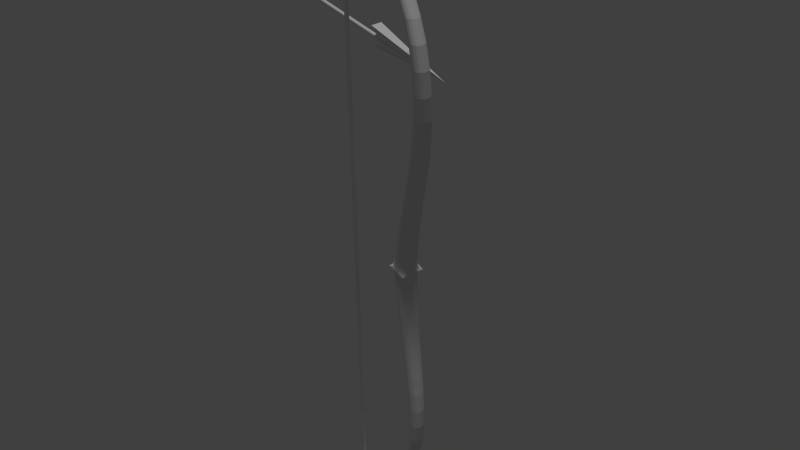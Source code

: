 # Source: arc_i_flexa_egipcio.blend  (saved by Blender 2.76.0; exported with 4.5.12 LTS)
import bpy
from mathutils import Matrix  # noqa: F401  (used for matrix-valued properties, if any)

bpy.ops.wm.read_factory_settings(use_empty=True)
scene = bpy.context.scene
scene.name = 'Scene'

# ---- collections
col_collection_1 = bpy.data.collections.new('Collection 1'); scene.collection.children.link(col_collection_1)

# ---- world
world_world = bpy.data.worlds.new('World'); scene.world = world_world
world_world.color = (0.05088, 0.05088, 0.05088)
world_world.use_sun_shadow = False
world_world.sun_shadow_jitter_overblur = 0.0
world_world.cycles.sampling_method = 'MANUAL'
world_world.cycles.sample_map_resolution = 256

# ---- cameras
cam_camera = bpy.data.cameras.new('Camera')
cam_camera.clip_end = 100.0
cam_camera.lens = 35.0
cam_camera.sensor_width = 32.0
cam_camera.sensor_height = 18.0
cam_camera.dof.focus_distance = 0.0
cam_camera.dof.aperture_fstop = 128.0

# ---- lights
light_sun = bpy.data.lights.new('Sun', 'SUN')
light_sun.transmission_factor = 0.0
light_sun.angle = 0.1993
light_sun.energy = 1.0
light_sun.shadow_buffer_clip_start = 0.5
light_sun.shadow_soft_size = 0.1
light_sun.shadow_cascade_max_distance = 1000.0
light_sun.cycles.use_multiple_importance_sampling = False

# ---- meshes
me_cube = bpy.data.meshes.new('Cube')
me_cube.from_pydata([(-1.0, -1.0, -1.0), (-0.95, 2.629, -1.0), (1.0, -1.0, -1.0), (1.05, 2.629, -1.0), (-1.0, 0.0, -1.0), (0.05001, 2.629, -1.0), (1.0, 0.0, -1.0), (0.0, -1.0, -1.0), (0.0, 0.0, -1.0), (-1.0, -1.0, 1.0), (-0.95, 2.629, 1.0), (1.0, -1.0, 1.0), (1.05, 2.629, 1.0), (-1.171, -3.221, 0.0), (-0.9956, 0.06799, 0.0), (-1.0, 0.0, 1.0), (1.004, 0.06799, 0.0), (0.05001, 2.629, 1.0), (0.8287, -3.221, 0.0), (1.0, 0.0, 1.0), (0.0, -1.0, 1.0), (0.0, 0.0, 1.0), (-0.1713, -3.221, 0.0), (1.0, 0.0, 0.0), (0.004391, 0.06799, 0.0), (-1.0, 0.0, 0.0)], [], [(25, 14, 1, 4), (24, 16, 3, 5), (23, 18, 2, 6), (22, 13, 0, 7), (8, 5, 3, 6), (7, 8, 6, 2), (0, 4, 8, 7), (4, 1, 5, 8), (18, 22, 7, 2), (16, 23, 6, 3), (14, 24, 5, 1), (13, 25, 4, 0), (1, 3, 5), (25, 15, 10, 14), (24, 17, 12, 16), (23, 19, 11, 18), (22, 20, 9, 13), (21, 19, 12, 17), (20, 11, 19, 21), (9, 20, 21, 15), (15, 21, 17, 10), (18, 11, 20, 22), (16, 12, 19, 23), (18, 22, 13), (14, 10, 17, 24), (13, 9, 15, 25), (10, 17, 12)])
me_cube.use_remesh_preserve_volume = False
me_cube.use_remesh_preserve_attributes = False
me_cube.use_mirror_vertex_groups = False
me_cube.update()
me_cylinder_001 = bpy.data.meshes.new('Cylinder.001')
me_cylinder_001.from_pydata([(0.02941, 1.459, -1.184), (0.02941, 1.459, 0.8164), (0.2245, 1.44, -1.184), (0.2245, 1.44, 0.8164), (0.4121, 1.383, -1.184), (0.4121, 1.383, 0.8164), (0.585, 1.29, -1.184), (0.585, 1.29, 0.8164), (0.7365, 1.166, -1.184), (0.7365, 1.166, 0.8164), (0.8609, 1.014, -1.184), (0.8609, 1.014, 0.8164), (0.9533, 0.8416, -1.184), (0.9533, 0.8416, 0.8164), (1.01, 0.654, -1.184), (1.01, 0.654, 0.8164), (1.029, 0.4589, -1.184), (1.029, 0.4589, 0.8164), (1.01, 0.2638, -1.184), (1.01, 0.2638, 0.8164), (0.9533, 0.07621, -1.184), (0.9533, 0.07621, 0.8164), (0.8609, -0.09668, -1.184), (0.8609, -0.09668, 0.8164), (0.7365, -0.2482, -1.184), (0.7365, -0.2482, 0.8164), (0.585, -0.3726, -1.184), (0.585, -0.3726, 0.8164), (0.4121, -0.465, -1.184), (0.4121, -0.465, 0.8164), (0.2245, -0.5219, -1.184), (0.2245, -0.5219, 0.8164), (0.02941, -0.5411, -1.184), (0.02941, -0.5411, 0.8164), (-0.1657, -0.5219, -1.184), (-0.1657, -0.5219, 0.8164), (-0.3533, -0.465, -1.184), (-0.3533, -0.465, 0.8164), (-0.5262, -0.3726, -1.184), (-0.5262, -0.3726, 0.8164), (-0.6777, -0.2482, -1.184), (-0.6777, -0.2482, 0.8164), (-0.8021, -0.09668, -1.184), (-0.8021, -0.09668, 0.8164), (-0.8945, 0.07621, -1.184), (-0.8945, 0.07621, 0.8164), (-0.9514, 0.2638, -1.184), (-0.9514, 0.2638, 0.8164), (-0.9706, 0.4589, -1.184), (-0.9706, 0.4589, 0.8164), (-0.9514, 0.654, -1.184), (-0.9514, 0.654, 0.8164), (-0.8945, 0.8416, -1.184), (-0.8945, 0.8416, 0.8164), (-0.8021, 1.014, -1.184), (-0.8021, 1.014, 0.8164), (-0.6777, 1.166, -1.184), (-0.6777, 1.166, 0.8164), (-0.5262, 1.29, -1.184), (-0.5262, 1.29, 0.8164), (-0.3533, 1.383, -1.184), (-0.3533, 1.383, 0.8164), (-0.1657, 1.44, -1.184), (-0.1657, 1.44, 0.8164), (-0.2429, -0.1964, -1.437), (-1.753, -7.346, -0.9952), (1.307, 6.953, -0.9952), (2.719, 6.953, -0.9952), (-3.204, -7.346, -0.9952), (2.662, 6.486, -1.002), (-3.21, -6.11, -1.002), (2.558, 5.524, -1.011), (-3.167, -4.274, -1.012), (2.479, 4.439, -1.02), (-3.077, -3.108, -1.02), (2.438, 3.141, -1.029), (-3.071, -1.88, -1.027), (2.361, 1.946, -1.037), (-3.156, -0.7072, -1.036), (2.168, 0.804, -1.046), (-3.127, 0.4645, -1.043), (2.314, -0.45, -1.038), (-3.276, 1.466, -1.034), (2.35, -1.63, -1.031), (-3.198, 2.869, -1.024), (2.363, -2.768, -1.024), (-3.236, 4.111, -1.016), (2.418, -3.885, -1.016), (-3.22, 5.14, -1.009), (2.604, -5.903, -1.005), (-3.231, 6.198, -1.0), (2.719, -7.346, -0.9952), (-3.204, 6.953, -0.9952), (1.267, -7.346, -0.9952), (-1.713, 6.953, -0.9952), (-0.3231, -7.334, -0.9952), (-0.2028, 6.941, -0.9952)], [], [(0, 1, 3, 2), (2, 3, 5, 4), (4, 5, 7, 6), (6, 7, 9, 8), (8, 9, 11, 10), (10, 11, 13, 12), (12, 13, 15, 14), (14, 15, 17, 16), (16, 17, 19, 18), (18, 19, 21, 20), (20, 21, 23, 22), (22, 23, 25, 24), (24, 25, 27, 26), (26, 27, 29, 28), (28, 29, 31, 30), (30, 31, 33, 32), (32, 33, 35, 34), (34, 35, 37, 36), (36, 37, 39, 38), (38, 39, 41, 40), (40, 41, 43, 42), (42, 43, 45, 44), (44, 45, 47, 46), (46, 47, 49, 48), (48, 49, 51, 50), (50, 51, 53, 52), (52, 53, 55, 54), (54, 55, 57, 56), (56, 57, 59, 58), (58, 59, 61, 60), (3, 1, 63, 61, 59, 57, 55, 53, 51, 49, 47, 45, 43, 41, 39, 37, 35, 33, 31, 29, 27, 25, 23, 21, 19, 17, 15, 13, 11, 9, 7, 5), (62, 63, 1, 0), (60, 61, 63, 62), (0, 2, 4, 6, 8, 10, 12, 14, 16, 18, 20, 22, 24, 26, 28, 30, 32, 34, 36, 38, 40, 42, 44, 46, 48, 50, 52, 54, 56, 58, 60, 62), (89, 64, 87), (65, 95, 93, 91, 89, 87, 85, 83, 81, 79, 77, 75, 73, 71, 69, 67, 66, 96, 94, 92, 90, 88, 86, 84, 82, 80, 78, 76, 74, 72, 70, 68), (65, 64, 95), (94, 64, 92), (77, 64, 75), (70, 64, 68), (96, 64, 94), (72, 64, 70), (79, 64, 77), (91, 64, 89), (74, 64, 72), (76, 64, 74), (66, 64, 96), (81, 64, 79), (78, 64, 76), (67, 64, 66), (80, 64, 78), (83, 64, 81), (93, 64, 91), (82, 64, 80), (84, 64, 82), (69, 64, 67), (85, 64, 83), (86, 64, 84), (71, 64, 69), (88, 64, 86), (87, 64, 85), (73, 64, 71), (68, 64, 65), (90, 64, 88), (92, 64, 90), (95, 64, 93), (75, 64, 73)])
_uv = me_cylinder_001.uv_layers.new(name='UVMap')
_uv.uv.foreach_set('vector', [0.5235, 0.4499, 0.0235, 0.4499, 0.02375, 0.4497, 0.5233, 0.4497, 0.5233, 0.4497, 0.02375, 0.4497, 0.02399, 0.4492, 0.523, 0.4492, 0.523, 0.4492, 0.02399, 0.4492, 0.02421, 0.4483, 0.5228, 0.4483, 0.5228, 0.4483, 0.02421, 0.4483, 0.0244, 0.447, 0.5226, 0.447, 0.5226, 0.447, 0.0244, 0.447, 0.02456, 0.4456, 0.5224, 0.4456, 0.5224, 0.4456, 0.02456, 0.4456, 0.02468, 0.4439, 0.5223, 0.4439, 0.5223, 0.4439, 0.02468, 0.4439, 0.02475, 0.4421, 0.5223, 0.4421, 0.5223, 0.4421, 0.02475, 0.4421, 0.02477, 0.4402, 0.5222, 0.4402, 0.5222, 0.4402, 0.02477, 0.4402, 0.02475, 0.4383, 0.5223, 0.4383, 0.5223, 0.4383, 0.02475, 0.4383, 0.02468, 0.4364, 0.5223, 0.4364, 0.5223, 0.4364, 0.02468, 0.4364, 0.02456, 0.4348, 0.5224, 0.4348, 0.5224, 0.4348, 0.02456, 0.4348, 0.0244, 0.4333, 0.5226, 0.4333, 0.5226, 0.4333, 0.0244, 0.4333, 0.02421, 0.4321, 0.5228, 0.4321, 0.5228, 0.4321, 0.02421, 0.4321, 0.02399, 0.4312, 0.523, 0.4312, 0.523, 0.4312, 0.02399, 0.4312, 0.02375, 0.4306, 0.5233, 0.4306, 0.5233, 0.4306, 0.02375, 0.4306, 0.0235, 0.4304, 0.5235, 0.4304, 0.5235, 0.4304, 1.024, 0.4304, 1.023, 0.4306, 0.5238, 0.4306, 0.5238, 0.4306, 1.023, 0.4306, 1.023, 0.4312, 0.524, 0.4312, 0.524, 0.4312, 1.023, 0.4312, 1.023, 0.4321, 0.5242, 0.4321, 0.5242, 0.4321, 1.023, 0.4321, 1.023, 0.4333, 0.5244, 0.4333, 0.5244, 0.4333, 1.023, 0.4333, 1.022, 0.4348, 0.5246, 0.4348, 0.5246, 0.4348, 1.022, 0.4348, 1.022, 0.4364, 0.5247, 0.4364, 0.5247, 0.4364, 1.022, 0.4364, 1.022, 0.4383, 0.5248, 0.4383, 0.5248, 0.4383, 1.022, 0.4383, 1.022, 0.4402, 0.5248, 0.4402, 0.5248, 0.4402, 1.022, 0.4402, 1.022, 0.4421, 0.5248, 0.4421, 0.5248, 0.4421, 1.022, 0.4421, 1.022, 0.4439, 0.5247, 0.4439, 0.5247, 0.4439, 1.022, 0.4439, 1.022, 0.4456, 0.5246, 0.4456, 0.5246, 0.4456, 1.022, 0.4456, 1.023, 0.447, 0.5244, 0.447, 0.5244, 0.447, 1.023, 0.447, 1.023, 0.4483, 0.5242, 0.4483, 0.5242, 0.4483, 1.023, 0.4483, 1.023, 0.4492, 0.524, 0.4492, 0.02375, 0.4497, 0.0235, 0.4499, 0.02325, 0.4497, 0.02302, 0.4492, 0.0228, 0.4483, 0.0226, 0.447, 0.02244, 0.4456, 0.02233, 0.4439, 0.02225, 0.4421, 0.02223, 0.4402, 0.02225, 0.4383, 0.02233, 0.4364, 0.02244, 0.4348, 0.0226, 0.4333, 0.0228, 0.4321, 0.02302, 0.4312, 0.02325, 0.4306, 0.0235, 0.4304, 0.02375, 0.4306, 0.02399, 0.4312, 0.02421, 0.4321, 0.0244, 0.4333, 0.02456, 0.4348, 0.02468, 0.4364, 0.02475, 0.4383, 0.02477, 0.4402, 0.02475, 0.4421, 0.02468, 0.4439, 0.02456, 0.4456, 0.0244, 0.447, 0.02421, 0.4483, 0.02399, 0.4492, 0.5238, 0.4497, 1.023, 0.4497, 1.024, 0.4499, 0.5235, 0.4499, 0.524, 0.4492, 1.023, 0.4492, 1.023, 0.4497, 0.5238, 0.4497, 0.5235, 0.4499, 0.5233, 0.4497, 0.523, 0.4492, 0.5228, 0.4483, 0.5226, 0.447, 0.5224, 0.4456, 0.5223, 0.4439, 0.5223, 0.4421, 0.5222, 0.4402, 0.5223, 0.4383, 0.5223, 0.4364, 0.5224, 0.4348, 0.5226, 0.4333, 0.5228, 0.4321, 0.523, 0.4312, 0.5233, 0.4306, 0.5235, 0.4304, 0.5238, 0.4306, 0.524, 0.4312, 0.5242, 0.4321, 0.5244, 0.4333, 0.5246, 0.4348, 0.5247, 0.4364, 0.5248, 0.4383, 0.5248, 0.4402, 0.5248, 0.4421, 0.5247, 0.4439, 0.5246, 0.4456, 0.5244, 0.447, 0.5242, 0.4483, 0.524, 0.4492, 0.5238, 0.4497, 0.6189, 0.6744, 0.7107, 0.6979, 0.6189, 0.6779, 0.6189, 0.6702, 0.6189, 0.6696, 0.6189, 0.6702, 0.6189, 0.6718, 0.6189, 0.6744, 0.6189, 0.6779, 0.6189, 0.6822, 0.6189, 0.6871, 0.6189, 0.6924, 0.6189, 0.6979, 0.6189, 0.7035, 0.6189, 0.7088, 0.6189, 0.7136, 0.6189, 0.7179, 0.6189, 0.7215, 0.6189, 0.7241, 0.6189, 0.7257, 0.6189, 0.7262, 0.6189, 0.7257, 0.6189, 0.7241, 0.6189, 0.7215, 0.6189, 0.7179, 0.6189, 0.7136, 0.6189, 0.7088, 0.6189, 0.7035, 0.6189, 0.6979, 0.6189, 0.6924, 0.6189, 0.6871, 0.6189, 0.6822, 0.6189, 0.6779, 0.6189, 0.6744, 0.6189, 0.6718, 0.6189, 0.6702, 0.7107, 0.6979, 0.6189, 0.6696, 0.6189, 0.7257, 0.7107, 0.6979, 0.6189, 0.7241, 0.6189, 0.7035, 0.7107, 0.6979, 0.6189, 0.7088, 0.6189, 0.6744, 0.7107, 0.6979, 0.6189, 0.6718, 0.6189, 0.7262, 0.7107, 0.6979, 0.6189, 0.7257, 0.6189, 0.6779, 0.7107, 0.6979, 0.6189, 0.6744, 0.6189, 0.6979, 0.7107, 0.6979, 0.6189, 0.7035, 0.6189, 0.6718, 0.7107, 0.6979, 0.6189, 0.6744, 0.6189, 0.6822, 0.7107, 0.6979, 0.6189, 0.6779, 0.6189, 0.6871, 0.7107, 0.6979, 0.6189, 0.6822, 0.6189, 0.7257, 0.7107, 0.6979, 0.6189, 0.7262, 0.6189, 0.6924, 0.7107, 0.6979, 0.6189, 0.6979, 0.6189, 0.6924, 0.7107, 0.6979, 0.6189, 0.6871, 0.6189, 0.7241, 0.7107, 0.6979, 0.6189, 0.7257, 0.6189, 0.6979, 0.7107, 0.6979, 0.6189, 0.6924, 0.6189, 0.6871, 0.7107, 0.6979, 0.6189, 0.6924, 0.6189, 0.6702, 0.7107, 0.6979, 0.6189, 0.6718, 0.6189, 0.7035, 0.7107, 0.6979, 0.6189, 0.6979, 0.6189, 0.7088, 0.7107, 0.6979, 0.6189, 0.7035, 0.6189, 0.7215, 0.7107, 0.6979, 0.6189, 0.7241, 0.6189, 0.6822, 0.7107, 0.6979, 0.6189, 0.6871, 0.6189, 0.7136, 0.7107, 0.6979, 0.6189, 0.7088, 0.6189, 0.7179, 0.7107, 0.6979, 0.6189, 0.7215, 0.6189, 0.7179, 0.7107, 0.6979, 0.6189, 0.7136, 0.6189, 0.6779, 0.7107, 0.6979, 0.6189, 0.6822, 0.6189, 0.7136, 0.7107, 0.6979, 0.6189, 0.7179, 0.6189, 0.6718, 0.7107, 0.6979, 0.6189, 0.6702, 0.6189, 0.7215, 0.7107, 0.6979, 0.6189, 0.7179, 0.6189, 0.7241, 0.7107, 0.6979, 0.6189, 0.7215, 0.6189, 0.6696, 0.7107, 0.6979, 0.6189, 0.6702, 0.6189, 0.7088, 0.7107, 0.6979, 0.6189, 0.7136])
_ca = me_cylinder_001.color_attributes.new('Col', 'BYTE_COLOR', 'CORNER')
_ca.data.foreach_set('color', [1.0, 1.0, 1.0, 1.0, 1.0, 1.0, 1.0, 1.0, 1.0, 1.0, 1.0, 1.0, 1.0, 1.0, 1.0, 1.0, 1.0, 1.0, 1.0, 1.0, 1.0, 1.0, 1.0, 1.0, 1.0, 1.0, 1.0, 1.0, 1.0, 1.0, 1.0, 1.0, 1.0, 1.0, 1.0, 1.0, 1.0, 1.0, 1.0, 1.0, 1.0, 1.0, 1.0, 1.0, 1.0, 1.0, 1.0, 1.0, 1.0, 1.0, 1.0, 1.0, 1.0, 1.0, 1.0, 1.0, 1.0, 1.0, 1.0, 1.0, 1.0, 1.0, 1.0, 1.0, 1.0, 1.0, 1.0, 1.0, 1.0, 1.0, 1.0, 1.0, 1.0, 1.0, 1.0, 1.0, 1.0, 1.0, 1.0, 1.0, 1.0, 1.0, 1.0, 1.0, 1.0, 1.0, 1.0, 1.0, 1.0, 1.0, 1.0, 1.0, 1.0, 1.0, 1.0, 1.0, 1.0, 1.0, 1.0, 1.0, 1.0, 1.0, 1.0, 1.0, 1.0, 1.0, 1.0, 1.0, 1.0, 1.0, 1.0, 1.0, 1.0, 1.0, 1.0, 1.0, 1.0, 1.0, 1.0, 1.0, 1.0, 1.0, 1.0, 1.0, 1.0, 1.0, 1.0, 1.0, 1.0, 1.0, 1.0, 1.0, 1.0, 1.0, 1.0, 1.0, 1.0, 1.0, 1.0, 1.0, 1.0, 1.0, 1.0, 1.0, 1.0, 1.0, 1.0, 1.0, 1.0, 1.0, 1.0, 1.0, 1.0, 1.0, 1.0, 1.0, 1.0, 1.0, 1.0, 1.0, 1.0, 1.0, 1.0, 1.0, 1.0, 1.0, 1.0, 1.0, 1.0, 1.0, 1.0, 1.0, 1.0, 1.0, 1.0, 1.0, 1.0, 1.0, 1.0, 1.0, 1.0, 1.0, 1.0, 1.0, 1.0, 1.0, 1.0, 1.0, 1.0, 1.0, 1.0, 1.0, 1.0, 1.0, 1.0, 1.0, 1.0, 1.0, 1.0, 1.0, 1.0, 1.0, 1.0, 1.0, 1.0, 1.0, 1.0, 1.0, 1.0, 1.0, 1.0, 1.0, 1.0, 1.0, 1.0, 1.0, 1.0, 1.0, 1.0, 1.0, 1.0, 1.0, 1.0, 1.0, 1.0, 1.0, 1.0, 1.0, 1.0, 1.0, 1.0, 1.0, 1.0, 1.0, 1.0, 1.0, 1.0, 1.0, 1.0, 1.0, 1.0, 1.0, 1.0, 1.0, 1.0, 1.0, 1.0, 1.0, 1.0, 1.0, 1.0, 1.0, 1.0, 1.0, 1.0, 1.0, 1.0, 1.0, 1.0, 1.0, 1.0, 1.0, 1.0, 1.0, 1.0, 1.0, 1.0, 1.0, 1.0, 1.0, 1.0, 1.0, 1.0, 1.0, 1.0, 1.0, 1.0, 1.0, 1.0, 1.0, 1.0, 1.0, 1.0, 1.0, 1.0, 1.0, 1.0, 1.0, 1.0, 1.0, 1.0, 1.0, 1.0, 1.0, 1.0, 1.0, 1.0, 1.0, 1.0, 1.0, 1.0, 1.0, 1.0, 1.0, 1.0, 1.0, 1.0, 1.0, 1.0, 1.0, 1.0, 1.0, 1.0, 1.0, 1.0, 1.0, 1.0, 1.0, 1.0, 1.0, 1.0, 1.0, 1.0, 1.0, 1.0, 1.0, 1.0, 1.0, 1.0, 1.0, 1.0, 1.0, 1.0, 1.0, 1.0, 1.0, 1.0, 1.0, 1.0, 1.0, 1.0, 1.0, 1.0, 1.0, 1.0, 1.0, 1.0, 1.0, 1.0, 1.0, 1.0, 1.0, 1.0, 1.0, 1.0, 1.0, 1.0, 1.0, 1.0, 1.0, 1.0, 1.0, 1.0, 1.0, 1.0, 1.0, 1.0, 1.0, 1.0, 1.0, 1.0, 1.0, 1.0, 1.0, 1.0, 1.0, 1.0, 1.0, 1.0, 1.0, 1.0, 1.0, 1.0, 1.0, 1.0, 1.0, 1.0, 1.0, 1.0, 1.0, 1.0, 1.0, 1.0, 1.0, 1.0, 1.0, 1.0, 1.0, 1.0, 1.0, 1.0, 1.0, 1.0, 1.0, 1.0, 1.0, 1.0, 1.0, 1.0, 1.0, 1.0, 1.0, 1.0, 1.0, 1.0, 1.0, 1.0, 1.0, 1.0, 1.0, 1.0, 1.0, 1.0, 1.0, 1.0, 1.0, 1.0, 1.0, 1.0, 1.0, 1.0, 1.0, 1.0, 1.0, 1.0, 1.0, 1.0, 1.0, 1.0, 1.0, 1.0, 1.0, 1.0, 1.0, 1.0, 1.0, 1.0, 1.0, 1.0, 1.0, 1.0, 1.0, 1.0, 1.0, 1.0, 1.0, 1.0, 1.0, 1.0, 1.0, 1.0, 1.0, 1.0, 1.0, 1.0, 1.0, 1.0, 1.0, 1.0, 1.0, 1.0, 1.0, 1.0, 1.0, 1.0, 1.0, 1.0, 1.0, 1.0, 1.0, 1.0, 1.0, 1.0, 1.0, 1.0, 1.0, 1.0, 1.0, 1.0, 1.0, 1.0, 1.0, 1.0, 1.0, 1.0, 1.0, 1.0, 1.0, 1.0, 1.0, 1.0, 1.0, 1.0, 1.0, 1.0, 1.0, 1.0, 1.0, 1.0, 1.0, 1.0, 1.0, 1.0, 1.0, 1.0, 1.0, 1.0, 1.0, 1.0, 1.0, 1.0, 1.0, 1.0, 1.0, 1.0, 1.0, 1.0, 1.0, 1.0, 1.0, 1.0, 1.0, 1.0, 1.0, 1.0, 1.0, 1.0, 1.0, 1.0, 1.0, 1.0, 1.0, 1.0, 1.0, 1.0, 1.0, 1.0, 1.0, 1.0, 1.0, 1.0, 1.0, 1.0, 1.0, 1.0, 1.0, 1.0, 1.0, 1.0, 1.0, 1.0, 1.0, 1.0, 1.0, 1.0, 1.0, 1.0, 1.0, 1.0, 1.0, 1.0, 1.0, 1.0, 1.0, 1.0, 1.0, 1.0, 1.0, 1.0, 1.0, 1.0, 1.0, 1.0, 1.0, 1.0, 1.0, 1.0, 1.0, 1.0, 1.0, 1.0, 1.0, 1.0, 1.0, 1.0, 1.0, 1.0, 1.0, 1.0, 1.0, 1.0, 1.0, 1.0, 1.0, 1.0, 1.0, 1.0, 1.0, 1.0, 1.0, 1.0, 1.0, 1.0, 1.0, 1.0, 1.0, 1.0, 1.0, 1.0, 1.0, 1.0, 1.0, 1.0, 1.0, 1.0, 1.0, 1.0, 1.0, 1.0, 1.0, 1.0, 1.0, 1.0, 1.0, 1.0, 1.0, 1.0, 1.0, 1.0, 1.0, 1.0, 1.0, 1.0, 1.0, 1.0, 1.0, 1.0, 1.0, 1.0, 1.0, 1.0, 1.0, 1.0, 1.0, 1.0, 1.0, 1.0, 1.0, 1.0, 1.0, 1.0, 1.0, 1.0, 1.0, 1.0, 1.0, 1.0, 1.0, 1.0, 1.0, 1.0, 1.0, 1.0, 1.0, 1.0, 1.0, 1.0, 1.0, 1.0, 1.0, 1.0, 1.0, 1.0, 1.0, 1.0, 1.0, 1.0, 1.0, 1.0, 1.0, 1.0, 1.0, 1.0, 1.0, 1.0, 1.0, 1.0, 1.0, 1.0, 1.0, 1.0, 1.0, 1.0, 1.0, 1.0, 1.0, 1.0, 1.0, 1.0, 1.0, 1.0, 1.0, 1.0, 1.0, 1.0, 1.0, 1.0, 1.0, 1.0, 1.0, 1.0, 1.0, 1.0, 1.0, 1.0, 1.0, 1.0, 1.0, 1.0, 1.0, 1.0, 1.0, 1.0, 1.0, 1.0, 1.0, 1.0, 1.0, 1.0, 1.0, 1.0, 1.0, 1.0, 1.0, 1.0, 1.0, 1.0, 1.0, 1.0, 1.0, 1.0, 1.0, 1.0, 1.0, 1.0, 1.0, 1.0, 1.0, 1.0, 1.0, 1.0, 1.0, 1.0, 1.0, 1.0, 1.0, 1.0, 1.0, 1.0, 1.0, 1.0, 1.0, 1.0, 1.0, 1.0, 1.0, 1.0, 1.0, 1.0, 1.0, 1.0, 1.0, 1.0, 1.0, 1.0, 1.0, 1.0, 1.0, 1.0, 1.0, 1.0, 1.0, 1.0, 1.0, 1.0, 1.0, 1.0, 1.0, 1.0, 1.0, 1.0, 1.0, 1.0, 1.0, 1.0, 1.0, 1.0, 1.0, 1.0, 1.0, 1.0, 1.0, 1.0, 1.0, 1.0, 1.0, 1.0, 1.0, 1.0, 1.0, 1.0, 1.0, 1.0, 1.0, 1.0, 1.0, 1.0, 1.0, 1.0, 1.0, 1.0, 1.0, 1.0, 1.0, 1.0, 1.0, 1.0, 1.0, 1.0, 1.0, 1.0, 1.0, 1.0, 1.0, 1.0, 1.0, 1.0, 1.0, 1.0, 1.0, 1.0, 1.0, 1.0, 1.0, 1.0, 1.0, 1.0, 1.0, 1.0, 1.0, 1.0, 1.0, 1.0, 1.0, 1.0, 1.0, 1.0, 1.0, 1.0, 1.0, 1.0, 1.0, 1.0, 1.0, 1.0, 1.0, 1.0, 1.0, 1.0, 1.0, 1.0, 1.0, 1.0, 1.0, 1.0, 1.0, 1.0, 1.0, 1.0, 1.0, 1.0, 1.0, 1.0, 1.0, 1.0, 1.0, 1.0, 1.0, 1.0, 1.0, 1.0, 1.0, 1.0, 1.0, 1.0, 1.0, 1.0, 1.0, 1.0, 1.0, 1.0, 1.0, 1.0, 1.0, 1.0, 1.0, 1.0, 1.0, 1.0, 1.0, 1.0, 1.0, 1.0, 1.0, 1.0, 1.0, 1.0, 1.0, 1.0, 1.0, 1.0, 1.0, 1.0, 1.0, 1.0, 1.0, 1.0, 1.0, 1.0, 1.0, 1.0, 1.0, 1.0, 1.0, 1.0, 1.0, 1.0, 1.0, 1.0, 1.0, 1.0, 1.0, 1.0, 1.0, 1.0, 1.0, 1.0, 1.0, 1.0, 1.0, 1.0, 1.0, 1.0, 1.0, 1.0, 1.0, 1.0, 1.0, 1.0, 1.0, 1.0, 1.0, 1.0, 1.0, 1.0, 1.0, 1.0, 1.0, 1.0, 1.0, 1.0, 1.0, 1.0, 1.0, 1.0, 1.0, 1.0, 1.0, 1.0, 1.0, 1.0, 1.0, 1.0, 1.0, 1.0, 1.0, 1.0, 1.0, 1.0, 1.0, 1.0, 1.0, 1.0, 1.0, 1.0, 1.0, 1.0, 1.0, 1.0, 1.0, 1.0, 1.0, 1.0, 1.0, 1.0, 1.0, 1.0, 1.0, 1.0, 1.0, 1.0, 1.0, 1.0, 1.0, 1.0, 1.0, 1.0, 1.0, 1.0, 1.0, 1.0, 1.0, 1.0, 1.0, 1.0, 1.0, 1.0, 1.0, 1.0, 1.0, 1.0, 1.0, 1.0, 1.0, 1.0, 1.0, 1.0, 1.0, 1.0, 1.0, 1.0, 1.0, 1.0, 1.0, 1.0, 1.0, 1.0, 1.0, 1.0, 1.0, 1.0, 1.0, 1.0, 1.0, 1.0, 1.0, 1.0, 1.0, 1.0, 1.0, 1.0, 1.0, 1.0, 1.0, 1.0, 1.0, 1.0, 1.0, 1.0, 1.0, 1.0, 1.0, 1.0, 1.0, 1.0, 1.0, 1.0, 1.0, 1.0, 1.0, 1.0, 1.0, 1.0, 1.0, 1.0, 1.0, 1.0, 1.0, 1.0, 1.0, 1.0, 1.0, 1.0, 1.0, 1.0, 1.0, 1.0, 1.0, 1.0, 1.0, 1.0, 1.0, 1.0, 1.0, 1.0, 1.0, 1.0, 1.0, 1.0, 1.0, 1.0, 1.0, 1.0, 1.0, 1.0, 1.0, 1.0, 1.0, 1.0, 1.0, 1.0, 1.0, 1.0, 1.0, 1.0, 1.0, 1.0, 1.0, 1.0, 1.0, 1.0, 1.0, 1.0, 1.0, 1.0, 1.0, 1.0, 1.0, 1.0, 1.0, 1.0, 1.0, 1.0, 1.0, 1.0, 1.0, 1.0, 1.0, 1.0, 1.0, 1.0, 1.0, 1.0, 1.0, 1.0, 1.0, 1.0, 1.0, 1.0, 1.0, 1.0, 1.0, 1.0, 1.0, 1.0, 1.0, 1.0, 1.0, 1.0, 1.0, 1.0, 1.0, 1.0, 1.0, 1.0, 1.0, 1.0, 1.0, 1.0, 1.0, 1.0, 1.0, 1.0, 1.0, 1.0, 1.0, 1.0, 1.0, 1.0, 1.0, 1.0, 1.0, 1.0, 1.0, 1.0, 1.0, 1.0, 1.0, 1.0, 1.0, 1.0, 1.0, 1.0, 1.0, 1.0, 1.0, 1.0, 1.0, 1.0, 1.0, 1.0, 1.0, 1.0, 1.0, 1.0, 1.0, 1.0, 1.0, 1.0, 1.0, 1.0, 1.0, 1.0, 1.0, 1.0, 1.0, 1.0, 1.0, 1.0, 1.0, 1.0, 1.0, 1.0, 1.0, 1.0, 1.0, 1.0, 1.0, 1.0, 1.0, 1.0, 1.0, 1.0, 1.0, 1.0, 1.0, 1.0, 1.0, 1.0, 1.0, 1.0, 1.0, 1.0, 1.0, 1.0, 1.0, 1.0, 1.0, 1.0, 1.0, 1.0, 1.0, 1.0, 1.0, 1.0, 1.0, 1.0, 1.0, 1.0, 1.0])
me_cylinder_001.materials.append(None)
me_cylinder_001.use_remesh_preserve_volume = False
me_cylinder_001.use_remesh_preserve_attributes = False
me_cylinder_001.use_mirror_vertex_groups = False
me_cylinder_001.update()
me_cylinder = bpy.data.meshes.new('Cylinder')
me_cylinder.from_pydata([(0.0, 1.0, -0.9568), (0.0, 1.0, 0.9727), (0.1951, 0.9808, -0.9568), (0.1951, 0.9808, 0.9727), (0.3827, 0.9239, -0.9568), (0.3827, 0.9239, 0.9727), (0.5556, 0.8315, -0.9568), (0.5556, 0.8315, 0.9727), (0.7071, 0.7071, -0.9568), (0.7071, 0.7071, 0.9727), (0.8315, 0.5556, -0.9568), (0.8315, 0.5556, 0.9727), (0.9239, 0.3827, -0.9568), (0.9239, 0.3827, 0.9727), (0.9808, 0.1951, -0.9568), (0.9808, 0.1951, 0.9727), (1.0, 7.55e-08, -0.9568), (1.0, 7.55e-08, 0.9727), (0.9808, -0.1951, -0.9568), (0.9808, -0.1951, 0.9727), (0.9239, -0.3827, -0.9568), (0.9239, -0.3827, 0.9727), (0.8315, -0.5556, -0.9568), (0.8315, -0.5556, 0.9727), (0.7071, -0.7071, -0.9568), (0.7071, -0.7071, 0.9727), (0.5556, -0.8315, -0.9568), (0.5556, -0.8315, 0.9727), (0.3827, -0.9239, -0.9568), (0.3827, -0.9239, 0.9727), (0.1951, -0.9808, -0.9568), (0.1951, -0.9808, 0.9727), (-3.258e-07, -1.0, -0.9568), (-3.258e-07, -1.0, 0.9727), (-0.1951, -0.9808, -0.9568), (-0.1951, -0.9808, 0.9727), (-0.3827, -0.9239, -0.9568), (-0.3827, -0.9239, 0.9727), (-0.5556, -0.8315, -0.9568), (-0.5556, -0.8315, 0.9727), (-0.7071, -0.7071, -0.9568), (-0.7071, -0.7071, 0.9727), (-0.8315, -0.5556, -0.9568), (-0.8315, -0.5556, 0.9727), (-0.9239, -0.3827, -0.9568), (-0.9239, -0.3827, 0.9727), (-0.9808, -0.1951, -0.9568), (-0.9808, -0.1951, 0.9727), (-1.0, 9.656e-07, -0.9568), (-1.0, 9.656e-07, 0.9727), (-0.9808, 0.1951, -0.9568), (-0.9808, 0.1951, 0.9727), (-0.9239, 0.3827, -0.9568), (-0.9239, 0.3827, 0.9727), (-0.8315, 0.5556, -0.9568), (-0.8315, 0.5556, 0.9727), (-0.7071, 0.7071, -0.9568), (-0.7071, 0.7071, 0.9727), (-0.5556, 0.8315, -0.9568), (-0.5556, 0.8315, 0.9727), (-0.3827, 0.9239, -0.9568), (-0.3827, 0.9239, 0.9727), (-0.1951, 0.9808, -0.9568), (-0.1951, 0.9808, 0.9727), (0.0, 1.0, 0.007926), (0.1951, 0.9808, 0.007926), (0.3827, 0.9239, 0.007926), (0.5556, 0.8315, 0.007926), (0.7071, 0.7071, 0.007926), (0.8315, 0.5556, 0.007926), (0.9239, 0.3827, 0.007926), (0.9808, 0.1951, 0.007926), (1.0, 7.55e-08, 0.007926), (0.9808, -0.1951, 0.007926), (0.9239, -0.3827, 0.007926), (0.8315, -0.5556, 0.007926), (0.7071, -0.7071, 0.007926), (0.5556, -0.8315, 0.007926), (0.3827, -0.9239, 0.007926), (0.1951, -0.9808, 0.007926), (-3.258e-07, -1.0, 0.007926), (-0.1951, -0.9808, 0.007926), (-0.3827, -0.9239, 0.007926), (-0.5556, -0.8315, 0.007926), (-0.7071, -0.7071, 0.007926), (-0.8315, -0.5556, 0.007926), (-0.9239, -0.3827, 0.007926), (-0.9808, -0.1951, 0.007926), (-1.0, 9.656e-07, 0.007926), (-0.9808, 0.1951, 0.007926), (-0.9239, 0.3827, 0.007926), (-0.8315, 0.5556, 0.007926), (-0.7071, 0.7071, 0.007926), (-0.5556, 0.8315, 0.007926), (-0.3827, 0.9239, 0.007926), (-0.1951, 0.9808, 0.007926)], [], [(64, 1, 3, 65), (65, 3, 5, 66), (66, 5, 7, 67), (67, 7, 9, 68), (68, 9, 11, 69), (69, 11, 13, 70), (70, 13, 15, 71), (71, 15, 17, 72), (72, 17, 19, 73), (73, 19, 21, 74), (74, 21, 23, 75), (75, 23, 25, 76), (76, 25, 27, 77), (77, 27, 29, 78), (78, 29, 31, 79), (79, 31, 33, 80), (80, 33, 35, 81), (81, 35, 37, 82), (82, 37, 39, 83), (83, 39, 41, 84), (84, 41, 43, 85), (85, 43, 45, 86), (86, 45, 47, 87), (87, 47, 49, 88), (88, 49, 51, 89), (89, 51, 53, 90), (90, 53, 55, 91), (91, 55, 57, 92), (92, 57, 59, 93), (93, 59, 61, 94), (3, 1, 63, 61, 59, 57, 55, 53, 51, 49, 47, 45, 43, 41, 39, 37, 35, 33, 31, 29, 27, 25, 23, 21, 19, 17, 15, 13, 11, 9, 7, 5), (95, 63, 1, 64), (94, 61, 63, 95), (0, 2, 4, 6, 8, 10, 12, 14, 16, 18, 20, 22, 24, 26, 28, 30, 32, 34, 36, 38, 40, 42, 44, 46, 48, 50, 52, 54, 56, 58, 60, 62), (0, 64, 65, 2), (2, 65, 66, 4), (4, 66, 67, 6), (6, 67, 68, 8), (8, 68, 69, 10), (10, 69, 70, 12), (12, 70, 71, 14), (14, 71, 72, 16), (16, 72, 73, 18), (18, 73, 74, 20), (20, 74, 75, 22), (22, 75, 76, 24), (24, 76, 77, 26), (26, 77, 78, 28), (28, 78, 79, 30), (30, 79, 80, 32), (32, 80, 81, 34), (34, 81, 82, 36), (36, 82, 83, 38), (38, 83, 84, 40), (40, 84, 85, 42), (42, 85, 86, 44), (44, 86, 87, 46), (46, 87, 88, 48), (48, 88, 89, 50), (50, 89, 90, 52), (52, 90, 91, 54), (54, 91, 92, 56), (56, 92, 93, 58), (58, 93, 94, 60), (62, 95, 64, 0), (60, 94, 95, 62)])
me_cylinder.use_remesh_preserve_volume = False
me_cylinder.use_remesh_preserve_attributes = False
me_cylinder.use_mirror_vertex_groups = False
me_cylinder.update()
me_cube_002 = bpy.data.meshes.new('Cube.002')
me_cube_002.from_pydata([(-1.049, -1.049, 1.049), (-1.049, 1.049, 1.049), (1.049, 1.049, 1.049), (1.049, -1.049, 1.049), (0.5459, 2.793, 23.62), (1.092, -2.061, 28.84), (-0.07287, -2.061, 28.84), (-0.4328, -7.687, 41.74), (0.4025, -7.687, 41.74), (0.4025, -8.522, 41.74), (-0.4328, -8.522, 41.74), (1.875, 2.793, 23.62), (1.875, 4.121, 23.62), (0.5459, 4.121, 23.62), (-0.07287, -0.8964, 28.84), (1.092, -0.8964, 28.84), (0.5788, -5.599, 33.06), (0.5788, -6.69, 33.04), (-0.3877, -6.69, 33.04), (-0.3877, -5.599, 33.06), (0.1633, 4.307, 14.97), (1.748, 4.307, 14.97), (1.748, 2.722, 14.97), (0.1633, 2.722, 14.97), (-0.634, 0.1623, 7.538), (-0.634, 2.004, 7.538), (1.207, 2.004, 7.538), (1.207, 0.1623, 7.538), (0.3944, -7.578, 36.25), (0.5749, -8.534, 36.25), (-0.5749, -8.534, 36.25), (-0.3944, -7.578, 36.25), (-0.3372, -8.474, 43.85), (0.4341, -8.218, 43.89), (0.498, -8.477, 42.42), (-0.3372, -8.477, 42.42), (-0.39, -8.653, 45.24), (0.4453, -8.653, 45.24), (0.4023, -8.768, 43.63), (-0.4329, -8.768, 43.63), (-0.39, -9.062, 45.24), (0.4453, -9.062, 45.24), (0.4023, -9.045, 44.44), (-0.4329, -9.045, 44.44), (-0.3495, -8.503, 46.13), (0.4857, -8.503, 46.13), (-0.3495, -8.912, 46.13), (0.4857, -8.912, 46.13), (-0.418, -8.505, 44.35), (-0.418, -8.508, 42.91), (0.4341, -8.443, 42.88), (0.3854, -8.392, 44.35), (-0.234, -8.469, 43.73), (0.3309, -8.219, 43.77), (0.3948, -8.477, 42.64), (-0.234, -8.479, 42.64), (-0.2979, -8.452, 44.03), (-0.2979, -8.446, 43.02), (0.3309, -8.44, 43.0), (0.2658, -8.328, 44.02), (-1.049, -1.025, 0.0), (-1.049, 1.073, 0.0), (1.049, 1.073, 0.0), (1.049, -1.025, 0.0)], [], [(0, 1, 61, 60), (1, 2, 62, 61), (2, 3, 63, 62), (3, 0, 60, 63), (11, 12, 15, 5), (4, 11, 5, 6), (13, 4, 6, 14), (31, 30, 10, 7), (30, 29, 9, 10), (29, 28, 8, 9), (28, 31, 7, 8), (20, 23, 4, 13), (21, 20, 13, 12), (22, 21, 12, 11), (23, 22, 11, 4), (12, 13, 14, 15), (14, 6, 18, 19), (6, 5, 17, 18), (5, 15, 16, 17), (15, 14, 19, 16), (25, 24, 23, 20), (26, 25, 20, 21), (27, 26, 21, 22), (24, 27, 22, 23), (1, 0, 24, 25), (2, 1, 25, 26), (3, 2, 26, 27), (0, 3, 27, 24), (19, 18, 30, 31), (18, 17, 29, 30), (17, 16, 28, 29), (16, 19, 31, 28), (7, 10, 35, 32), (10, 9, 34, 35), (9, 8, 33, 34), (8, 7, 32, 33), (48, 49, 39, 36), (49, 50, 38, 39), (50, 51, 37, 38), (51, 48, 36, 37), (36, 39, 43, 40), (39, 38, 42, 43), (38, 37, 41, 42), (41, 37, 45, 47), (45, 44, 46, 47), (36, 40, 46, 44), (40, 41, 47, 46), (37, 36, 44, 45), (49, 48, 56, 57), (50, 49, 57, 58), (51, 50, 58, 59), (48, 51, 59, 56), (52, 55, 57, 56), (55, 54, 58, 57), (54, 53, 59, 58), (53, 52, 56, 59), (32, 35, 55, 52), (35, 34, 54, 55), (34, 33, 53, 54), (33, 32, 52, 53), (60, 63, 62, 61)])
_uv = me_cube_002.uv_layers.new(name='UVMap')
_uv.uv.foreach_set('vector', [0.533, 0.5093, 0.5495, 0.5093, 0.5497, 0.5011, 0.5332, 0.5011, 0.5495, 0.5093, 0.551, 0.5096, 0.5512, 0.5011, 0.5497, 0.5011, 0.551, 0.5096, 0.534, 0.5096, 0.5342, 0.5011, 0.5512, 0.5011, 0.534, 0.5096, 0.533, 0.5093, 0.5332, 0.5011, 0.5342, 0.5011, 0.5178, 0.6661, 0.5285, 0.6661, 0.5153, 0.7116, 0.5059, 0.7116, 0.5174, 0.6629, 0.5178, 0.6661, 0.5059, 0.7116, 0.5058, 0.7081, 0.5279, 0.6629, 0.5174, 0.6629, 0.5058, 0.7081, 0.515, 0.7081, 0.4816, 0.7885, 0.4741, 0.7878, 0.4612, 0.8137, 0.4678, 0.8137, 0.4741, 0.7878, 0.4736, 0.7926, 0.4607, 0.8175, 0.4612, 0.8137, 0.4736, 0.7926, 0.4813, 0.7919, 0.4675, 0.8175, 0.4607, 0.8175, 0.4813, 0.7919, 0.4816, 0.7885, 0.4678, 0.8137, 0.4675, 0.8175, 0.539, 0.6117, 0.5265, 0.6117, 0.5174, 0.6629, 0.5279, 0.6629, 0.5399, 0.6143, 0.539, 0.6117, 0.5279, 0.6629, 0.5285, 0.6661, 0.5272, 0.6143, 0.5399, 0.6143, 0.5285, 0.6661, 0.5178, 0.6661, 0.5265, 0.6117, 0.5272, 0.6143, 0.5178, 0.6661, 0.5174, 0.6629, 0.5285, 0.6661, 0.5279, 0.6629, 0.515, 0.7081, 0.5153, 0.7116, 0.515, 0.7081, 0.5058, 0.7081, 0.485, 0.7628, 0.4936, 0.7629, 0.5058, 0.7081, 0.5059, 0.7116, 0.4848, 0.7665, 0.485, 0.7628, 0.5059, 0.7116, 0.5153, 0.7116, 0.4935, 0.7667, 0.4848, 0.7665, 0.5153, 0.7116, 0.515, 0.7081, 0.4936, 0.7629, 0.4935, 0.7667, 0.5462, 0.5604, 0.5317, 0.5604, 0.5265, 0.6117, 0.539, 0.6117, 0.5475, 0.5621, 0.5462, 0.5604, 0.539, 0.6117, 0.5399, 0.6143, 0.5326, 0.5621, 0.5475, 0.5621, 0.5399, 0.6143, 0.5272, 0.6143, 0.5317, 0.5604, 0.5326, 0.5621, 0.5272, 0.6143, 0.5265, 0.6117, 0.5495, 0.5093, 0.533, 0.5093, 0.5317, 0.5604, 0.5462, 0.5604, 0.551, 0.5096, 0.5495, 0.5093, 0.5462, 0.5604, 0.5475, 0.5621, 0.534, 0.5096, 0.551, 0.5096, 0.5475, 0.5621, 0.5326, 0.5621, 0.533, 0.5093, 0.534, 0.5096, 0.5326, 0.5621, 0.5317, 0.5604, 0.4936, 0.7629, 0.485, 0.7628, 0.4741, 0.7878, 0.4816, 0.7885, 0.485, 0.7628, 0.4848, 0.7665, 0.4736, 0.7926, 0.4741, 0.7878, 0.4848, 0.7665, 0.4935, 0.7667, 0.4813, 0.7919, 0.4736, 0.7926, 0.4935, 0.7667, 0.4936, 0.7629, 0.4816, 0.7885, 0.4813, 0.7919, 0.4678, 0.8137, 0.4612, 0.8137, 0.4579, 0.819, 0.4579, 0.8304, 0.4612, 0.8137, 0.4607, 0.8175, 0.4574, 0.8229, 0.4579, 0.819, 0.4607, 0.8175, 0.4675, 0.8175, 0.4574, 0.8345, 0.4574, 0.8229, 0.4675, 0.8175, 0.4678, 0.8137, 0.4579, 0.8304, 0.4574, 0.8345, 0.4557, 0.8339, 0.4557, 0.8226, 0.4527, 0.8283, 0.4527, 0.8397, 0.4557, 0.8226, 0.4556, 0.8263, 0.4521, 0.8323, 0.4527, 0.8283, 0.4556, 0.8263, 0.4551, 0.838, 0.4521, 0.8439, 0.4521, 0.8323, 0.4551, 0.838, 0.4557, 0.8339, 0.4527, 0.8397, 0.4521, 0.8439, 0.4527, 0.8397, 0.4527, 0.8283, 0.4505, 0.8347, 0.4495, 0.8397, 0.4527, 0.8283, 0.4521, 0.8323, 0.4499, 0.8388, 0.4505, 0.8347, 0.4521, 0.8323, 0.4521, 0.8439, 0.4489, 0.8439, 0.4499, 0.8388, 0.4489, 0.8439, 0.4521, 0.8439, 0.4514, 0.8511, 0.4481, 0.8511, 0.4514, 0.8511, 0.452, 0.8469, 0.4487, 0.8469, 0.4481, 0.8511, 0.4527, 0.8397, 0.4495, 0.8397, 0.4487, 0.8469, 0.452, 0.8469, 0.4495, 0.8397, 0.4489, 0.8439, 0.4481, 0.8511, 0.4487, 0.8469, 0.4521, 0.8439, 0.4527, 0.8397, 0.452, 0.8469, 0.4514, 0.8511, 0.4557, 0.8226, 0.4557, 0.8339, 0.456, 0.832, 0.4561, 0.824, 0.4556, 0.8263, 0.4557, 0.8226, 0.4561, 0.824, 0.4557, 0.8268, 0.4551, 0.838, 0.4556, 0.8263, 0.4557, 0.8268, 0.4557, 0.8348, 0.4557, 0.8339, 0.4551, 0.838, 0.4557, 0.8348, 0.456, 0.832, 0.4579, 0.8299, 0.4578, 0.8213, 0.4561, 0.824, 0.456, 0.832, 0.4578, 0.8213, 0.4575, 0.8243, 0.4557, 0.8268, 0.4561, 0.824, 0.4575, 0.8243, 0.4575, 0.833, 0.4557, 0.8348, 0.4557, 0.8268, 0.4575, 0.833, 0.4579, 0.8299, 0.456, 0.832, 0.4557, 0.8348, 0.4579, 0.8304, 0.4579, 0.819, 0.4578, 0.8213, 0.4579, 0.8299, 0.4579, 0.819, 0.4574, 0.8229, 0.4575, 0.8243, 0.4578, 0.8213, 0.4574, 0.8229, 0.4574, 0.8345, 0.4575, 0.833, 0.4575, 0.8243, 0.4574, 0.8345, 0.4579, 0.8304, 0.4579, 0.8299, 0.4575, 0.833, 0.5332, 0.5011, 0.5342, 0.5011, 0.5512, 0.5011, 0.5497, 0.5011])
me_cube_002.materials.append(None)
me_cube_002.use_remesh_preserve_volume = False
me_cube_002.use_remesh_preserve_attributes = False
me_cube_002.use_mirror_vertex_groups = False
me_cube_002.update()
arm_armature = bpy.data.armatures.new('Armature')  # bones are not reproduced

# ---- objects
ob_flecha1 = bpy.data.objects.new('flecha1', me_cube)
ob_sun = bpy.data.objects.new('Sun', light_sun)
ob_camera = bpy.data.objects.new('Camera', cam_camera)
ob_armature = bpy.data.objects.new('Armature', arm_armature)
ob_flecha = bpy.data.objects.new('Flecha', me_cylinder_001)
ob_cuerda_de_arco = bpy.data.objects.new('cuerda de arco', me_cylinder)
ob_arco = bpy.data.objects.new('Arco', me_cube_002)

# ---- transforms, parenting, visibility, modifiers, constraints
ob_flecha1.location = (-1.556, -7.213, 0.308)
ob_flecha1.scale = (-0.1814, -0.1814, -0.1814)
ob_flecha1.lineart.crease_threshold = 0.0
ob_sun.location = (2.748, 4.137, 7.902)
ob_sun.lineart.crease_threshold = 0.0
ob_camera.location = (2.748, 4.137, 4.179)
ob_camera.rotation_euler = (0.8918, 3.496e-08, 2.523)
ob_camera.lineart.crease_threshold = 0.0
ob_armature.location = (0.03322, -0.2893, 0.002274)
ob_armature.scale = (0.4535, 0.4535, 0.4535)
ob_armature.lineart.crease_threshold = 0.0
ob_flecha.location = (-1.534, -4.699, 0.2921)
ob_flecha.rotation_euler = (1.571, -0.0, 0.0)
ob_flecha.scale = (0.01947, 0.01947, 2.436)
ob_flecha.lineart.crease_threshold = 0.0
_vg = ob_flecha.vertex_groups.new(name='Bone')
ob_cuerda_de_arco.location = (-0.001482, -0.3169, -0.02393)
ob_cuerda_de_arco.scale = (0.01548, 0.01548, 3.494)
ob_cuerda_de_arco.lineart.crease_threshold = 0.0
_vg = ob_cuerda_de_arco.vertex_groups.new(name='Bone')
_vg.add([64, 65, 66, 67, 68, 69, 70, 71, 72, 73, 74, 75, 76, 77, 78, 79, 80, 81, 82, 83, 84, 85, 86, 87, 88, 89, 90, 91, 92, 93, 94, 95], 1.0, 'REPLACE')
_m = ob_cuerda_de_arco.modifiers.new('Armature', 'ARMATURE')
_m.object = ob_armature
ob_arco.location = (0.003757, 0.3523, 0.02086)
ob_arco.scale = (0.08172, 0.08172, 0.08172)
ob_arco.lineart.crease_threshold = 0.0
_m = ob_arco.modifiers.new('Subsurf', 'SUBSURF')
_m.uv_smooth = 'PRESERVE_CORNERS'
_m.quality = 2
_m = ob_arco.modifiers.new('Mirror', 'MIRROR')
_m.use_axis = (False, False, True)
_m.use_clip = True

# ---- collection membership
col_collection_1.objects.link(ob_flecha1)
col_collection_1.objects.link(ob_sun)
col_collection_1.objects.link(ob_camera)
col_collection_1.objects.link(ob_armature)
col_collection_1.objects.link(ob_flecha)
col_collection_1.objects.link(ob_cuerda_de_arco)
col_collection_1.objects.link(ob_arco)

# ---- scene / render settings (as saved in the file)
scene.camera = ob_camera
scene.frame_start = 1; scene.frame_end = 87; scene.frame_set(2)
scene.render.engine = 'BLENDER_EEVEE_NEXT'
scene.render.image_settings.compression = 90
scene.render.resolution_percentage = 50
scene.render.dither_intensity = 0.0
scene.cycles.use_denoising = False
scene.cycles.samples = 10
scene.cycles.sampling_pattern = 'TABULATED_SOBOL'
scene.cycles.light_sampling_threshold = 0.0
scene.cycles.use_adaptive_sampling = False
scene.cycles.use_light_tree = False
scene.cycles.blur_glossy = 0.0
scene.cycles.volume_bounces = 1
scene.cycles.pixel_filter_type = 'GAUSSIAN'
scene.cycles.sample_clamp_indirect = 0.0
scene.view_settings.view_transform = 'Standard'
bpy.context.view_layer.update()
